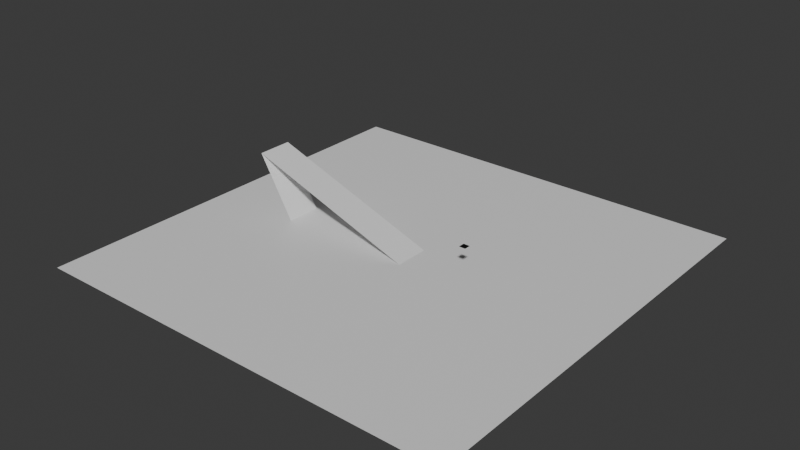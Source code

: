 # Source: map1.blend  (saved by Blender 5.0.119; exported with 4.5.12 LTS)
import bpy
from mathutils import Matrix  # noqa: F401  (used for matrix-valued properties, if any)

bpy.ops.wm.read_factory_settings(use_empty=True)
scene = bpy.context.scene
scene.name = 'Scene'

# ---- collections
col_collection = bpy.data.collections.new('Collection'); scene.collection.children.link(col_collection)

# ---- materials (node trees are filled in below, after node groups)
mat_material = bpy.data.materials.new('Material')
mat_material.alpha_threshold = 0.0
mat_material.use_backface_culling_lightprobe_volume = False
mat_material.roughness = 0.5
mat_material.line_color = (0.0, 0.0, 0.0, 1.0)
mat_material_001 = bpy.data.materials.new('Material.001')
mat_material_001.alpha_threshold = 0.0
mat_material_001.use_backface_culling_lightprobe_volume = False
mat_material_001.roughness = 0.5
mat_material_001.line_color = (0.0, 0.0, 0.0, 1.0)
mat_material_002 = bpy.data.materials.new('Material.002')

# ---- material node trees
mat_material.use_nodes = True; mat_material.node_tree.nodes.clear()
_N = mat_material.node_tree.nodes; _L = mat_material.node_tree.links
n0 = _N.new('ShaderNodeOutputMaterial'); n0.name = 'Material Output'; n0.location = (200, 100)
n1 = _N.new('ShaderNodeBsdfPrincipled'); n1.name = 'Principled BSDF'; n1.location = (-200, 100)
_L.new(n1.outputs[0], n0.inputs[0])
n0.is_active_output = True
mat_material_001.use_nodes = True; mat_material_001.node_tree.nodes.clear()
_N = mat_material_001.node_tree.nodes; _L = mat_material_001.node_tree.links
n0 = _N.new('ShaderNodeOutputMaterial'); n0.name = 'Material Output'; n0.location = (200, 100)
n1 = _N.new('ShaderNodeBsdfPrincipled'); n1.name = 'Principled BSDF'; n1.location = (-200, 100)
_L.new(n1.outputs[0], n0.inputs[0])
n0.is_active_output = True
mat_material_002.use_nodes = True; mat_material_002.node_tree.nodes.clear()
_N = mat_material_002.node_tree.nodes; _L = mat_material_002.node_tree.links
n0 = _N.new('ShaderNodeBsdfPrincipled'); n0.name = 'Principled BSDF'; n0.location = (-200, 100)
n0.inputs[0].default_value = (0.0, 0.0, 0.0, 1.0)
n1 = _N.new('ShaderNodeOutputMaterial'); n1.name = 'Material Output'; n1.location = (200, 100)
_L.new(n0.outputs[0], n1.inputs[0])
n1.is_active_output = True

# ---- world
world_world = bpy.data.worlds.new('World'); scene.world = world_world
world_world.use_nodes = True; world_world.node_tree.nodes.clear()
_N = world_world.node_tree.nodes; _L = world_world.node_tree.links
n0 = _N.new('ShaderNodeOutputWorld'); n0.name = 'World Output'; n0.location = (200, 100)
n1 = _N.new('ShaderNodeBackground'); n1.name = 'Background'; n1.location = (-200, 100)
n1.inputs[0].default_value = (0.05088, 0.05088, 0.05088, 1.0)
_L.new(n1.outputs[0], n0.inputs[0])
n0.is_active_output = True
world_world.color = (0.05088, 0.05088, 0.05088)
world_world.sun_shadow_jitter_overblur = 0.0

# ---- meshes
me_cube = bpy.data.meshes.new('Cube')
me_cube.from_pydata([(-18.2, -18.2, 1.0), (-18.2, 18.2, 1.0), (18.2, -18.2, 1.0), (18.2, 18.2, 1.0)], [], [(0, 2, 3, 1)])
_uv = me_cube.uv_layers.new(name='UVMap')
_uv.uv.foreach_set('vector', [0.625, 0.5, 0.875, 0.5, 0.875, 0.75, 0.625, 0.75])
me_cube.materials.append(mat_material)
me_cube.use_mirror_vertex_groups = False
me_cube.update()
me_cube_001 = bpy.data.meshes.new('Cube.001')
me_cube_001.from_pydata([(5.618, 3.695, -1.461), (5.618, -3.695, -1.461), (-32.54, 3.695, 12.1), (-32.54, -3.695, 12.1), (-24.65, 3.695, -1.356), (-24.65, -3.695, -1.356), (6.89, 3.695, -1.463), (6.89, -3.695, -1.463)], [], [(0, 2, 3, 1), (3, 2, 4, 5), (5, 4, 6, 7)])
_uv = me_cube_001.uv_layers.new(name='UVMap')
_uv.uv.foreach_set('vector', [0.625, 0.5, 0.875, 0.5, 0.875, 0.75, 0.625, 0.75, 0.875, 0.75, 0.875, 0.5, 0.875, 0.5, 0.875, 0.75, 0.875, 0.75, 0.875, 0.5, 0.875, 0.5, 0.875, 0.75])
me_cube_001.materials.append(mat_material_001)
me_cube_001.use_mirror_vertex_groups = False
me_cube_001.update()
me_plane = bpy.data.meshes.new('Plane')
me_plane.from_pydata([(-1.0, -1.0, 0.0), (1.0, -1.0, 0.0), (-1.0, 1.0, 0.0), (1.0, 1.0, 0.0)], [], [(0, 1, 3, 2)])
_uv = me_plane.uv_layers.new(name='UVMap')
_uv.uv.foreach_set('vector', [0.0, 0.0, 1.0, 0.0, 1.0, 1.0, 0.0, 1.0])
me_plane.materials.append(mat_material_002)
me_plane.update()

# ---- objects
ob_cube = bpy.data.objects.new('Cube', me_cube)
ob_cube_001 = bpy.data.objects.new('Cube.001', me_cube_001)
ob_spawn_player = bpy.data.objects.new('Spawn_Player', me_plane)

# ---- transforms, parenting, visibility, modifiers, constraints
ob_cube.location = (0.0, 0.0, -4.471)
ob_cube.scale = (3.562, 3.562, 3.562)
ob_cube.lock_rotations_4d = False
ob_cube.empty_display_type = 'ARROWS'
ob_cube.lineart.crease_threshold = 0.0
ob_cube_001.location = (-0.5451, 0.0, -0.00369)
ob_cube_001.scale = (1.434, 1.434, 1.434)
ob_cube_001.lock_rotations_4d = False
ob_cube_001.empty_display_type = 'ARROWS'
ob_cube_001.lineart.crease_threshold = 0.0
ob_spawn_player.location = (21.62, 0.0, 8.56)

# ---- collection membership
col_collection.objects.link(ob_cube)
col_collection.objects.link(ob_cube_001)
col_collection.objects.link(ob_spawn_player)

# ---- scene / render settings (as saved in the file)
scene.frame_start = 1; scene.frame_end = 250; scene.frame_set(1)
scene.render.engine = 'BLENDER_EEVEE_NEXT'
scene.render.bake_bias = 0.0
scene.render.bake_samples = 0
scene.cycles.sampling_pattern = 'TABULATED_SOBOL'
scene.eevee.use_volume_custom_range = False
bpy.context.view_layer.update()

# ---- added for rendering (the .blend has no active camera and no usable light): camera, sun
cam_auto = bpy.data.cameras.new('AutoCamera')
cam_auto.lens = 50.0
cam_auto.sensor_width = 36.0
cam_auto.clip_end = 2993.69
ob_auto_camera = bpy.data.objects.new('AutoCamera', cam_auto)
scene.collection.objects.link(ob_auto_camera)
ob_auto_camera.location = (170.582, -204.698, 144.089)
ob_auto_camera.rotation_euler = (1.09748, -7.21219e-08, 0.694738)
scene.camera = ob_auto_camera
light_auto_sun = bpy.data.lights.new('AutoSun', 'SUN')
light_auto_sun.energy = 3.0
light_auto_sun.angle = 0.0523599
ob_auto_sun = bpy.data.objects.new('AutoSun', light_auto_sun)
scene.collection.objects.link(ob_auto_sun)
ob_auto_sun.rotation_euler = (0.872665, 0.174533, 0.523599)
bpy.context.view_layer.update()
